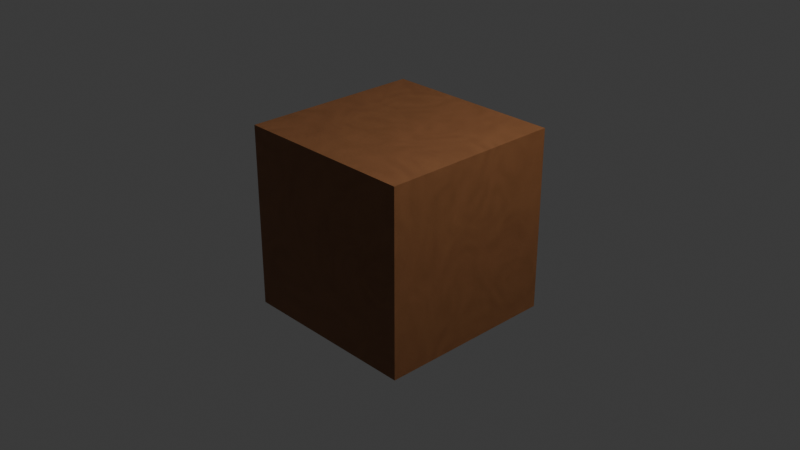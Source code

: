 # Source: Wooden_Texture.blend  (saved by Blender 4.5.91; exported with 4.5.12 LTS)
import bpy
from mathutils import Matrix  # noqa: F401  (used for matrix-valued properties, if any)

bpy.ops.wm.read_factory_settings(use_empty=True)
scene = bpy.context.scene
scene.name = 'Scene'

# ---- collections
col_collection = bpy.data.collections.new('Collection'); scene.collection.children.link(col_collection)

# ---- materials (node trees are filled in below, after node groups)
mat_wood = bpy.data.materials.new('Wood')

# ---- material node trees
mat_wood.use_nodes = True; mat_wood.node_tree.nodes.clear()
_N = mat_wood.node_tree.nodes; _L = mat_wood.node_tree.links
n0 = _N.new('ShaderNodeBsdfPrincipled'); n0.name = 'Principled BSDF'; n0.location = (63, -43)
n1 = _N.new('ShaderNodeOutputMaterial'); n1.name = 'Material Output'; n1.location = (392, 12)
n2 = _N.new('ShaderNodeValToRGB'); n2.name = 'Color Ramp'; n2.location = (-444, -71)
while len(n2.color_ramp.elements) > 1: n2.color_ramp.elements.remove(n2.color_ramp.elements[-1])
n2.color_ramp.elements[0].position = 0.3045; n2.color_ramp.elements[0].color = (0.322, 0.1304, 0.0483, 1.0)
_e = n2.color_ramp.elements.new(0.9273); _e.color = (0.16, 0.0592, 0.016, 1.0)
n3 = _N.new('ShaderNodeTexNoise'); n3.name = 'Noise Texture'; n3.location = (-764, -224)
n3.inputs[2].default_value = 1.5
n3.inputs[3].default_value = 15.0
n3.inputs[4].default_value = 0.75
n3.inputs[5].default_value = 13.9
n3.inputs[8].default_value = -3.8
n4 = _N.new('ShaderNodeMapping'); n4.name = 'Mapping'; n4.location = (-1123, -335)
n5 = _N.new('ShaderNodeTexCoord'); n5.name = 'Texture Coordinate'; n5.location = (-1378, -402)
n6 = _N.new('ShaderNodeBump'); n6.name = 'Bump'; n6.location = (-155, -281)
n6.inputs[0].default_value = 0.25
n6.inputs[1].default_value = 3.101
_L.new(n0.outputs[0], n1.inputs[0])
_L.new(n2.outputs[0], n0.inputs[0])
_L.new(n3.outputs[0], n2.inputs[0])
_L.new(n4.outputs[0], n3.inputs[0])
_L.new(n5.outputs[3], n4.inputs[0])
_L.new(n6.outputs[0], n0.inputs[5])
_L.new(n3.outputs[0], n6.inputs[3])
n1.is_active_output = True

# ---- world
world_world = bpy.data.worlds.new('World'); scene.world = world_world
world_world.use_nodes = True; world_world.node_tree.nodes.clear()
_N = world_world.node_tree.nodes; _L = world_world.node_tree.links
n0 = _N.new('ShaderNodeOutputWorld'); n0.name = 'World Output'; n0.location = (200, 100)
n1 = _N.new('ShaderNodeBackground'); n1.name = 'Background'; n1.location = (-200, 100)
n1.inputs[0].default_value = (0.05088, 0.05088, 0.05088, 1.0)
_L.new(n1.outputs[0], n0.inputs[0])
n0.is_active_output = True
world_world.color = (0.05088, 0.05088, 0.05088)
world_world.sun_shadow_jitter_overblur = 0.0

# ---- cameras
cam_camera = bpy.data.cameras.new('Camera')
cam_camera.clip_end = 100.0
cam_camera.ortho_scale = 7.314

# ---- lights
light_light = bpy.data.lights.new('Light', 'POINT')
light_light.energy = 1000.0
light_light.shadow_soft_size = 0.1

# ---- meshes
me_cube = bpy.data.meshes.new('Cube')
me_cube.from_pydata([(1.0, 1.0, 1.0), (1.0, 1.0, -1.0), (1.0, -1.0, 1.0), (1.0, -1.0, -1.0), (-1.0, 1.0, 1.0), (-1.0, 1.0, -1.0), (-1.0, -1.0, 1.0), (-1.0, -1.0, -1.0)], [], [(0, 4, 6, 2), (3, 2, 6, 7), (7, 6, 4, 5), (5, 1, 3, 7), (1, 0, 2, 3), (5, 4, 0, 1)])
_uv = me_cube.uv_layers.new(name='UVMap')
_uv.uv.foreach_set('vector', [0.625, 0.5, 0.875, 0.5, 0.875, 0.75, 0.625, 0.75, 0.375, 0.75, 0.625, 0.75, 0.625, 1.0, 0.375, 1.0, 0.375, 0.0, 0.625, 0.0, 0.625, 0.25, 0.375, 0.25, 0.125, 0.5, 0.375, 0.5, 0.375, 0.75, 0.125, 0.75, 0.375, 0.5, 0.625, 0.5, 0.625, 0.75, 0.375, 0.75, 0.375, 0.25, 0.625, 0.25, 0.625, 0.5, 0.375, 0.5])
me_cube.materials.append(mat_wood)
me_cube.use_mirror_vertex_groups = False
me_cube.update()

# ---- objects
ob_cube = bpy.data.objects.new('Cube', me_cube)
ob_light = bpy.data.objects.new('Light', light_light)
ob_camera = bpy.data.objects.new('Camera', cam_camera)

# ---- transforms, parenting, visibility, modifiers, constraints
ob_cube.location = (0.0, 0.0, 0.0)
ob_cube.lock_rotations_4d = False
ob_cube.empty_display_type = 'ARROWS'
ob_cube.lineart.crease_threshold = 0.0
ob_light.location = (4.076, 1.005, 5.904)
ob_light.rotation_euler = (0.6503, 0.05522, 1.866)
ob_light.lock_rotations_4d = False
ob_light.empty_display_type = 'ARROWS'
ob_light.color = (0.0, 0.0, 0.0, 0.0)
ob_light.lineart.crease_threshold = 0.0
ob_camera.location = (7.359, -6.926, 4.958)
ob_camera.rotation_euler = (1.109, 0.0, 0.8149)
ob_camera.lock_rotations_4d = False
ob_camera.empty_display_type = 'ARROWS'
ob_camera.color = (0.0, 0.0, 0.0, 0.0)
ob_camera.display_type = 'WIRE'
ob_camera.lineart.crease_threshold = 0.0

# ---- collection membership
col_collection.objects.link(ob_cube)
col_collection.objects.link(ob_light)
col_collection.objects.link(ob_camera)

# ---- scene / render settings (as saved in the file)
scene.camera = ob_camera
scene.frame_start = 1; scene.frame_end = 250; scene.frame_set(1)
scene.render.engine = 'BLENDER_EEVEE_NEXT'
bpy.context.view_layer.update()
